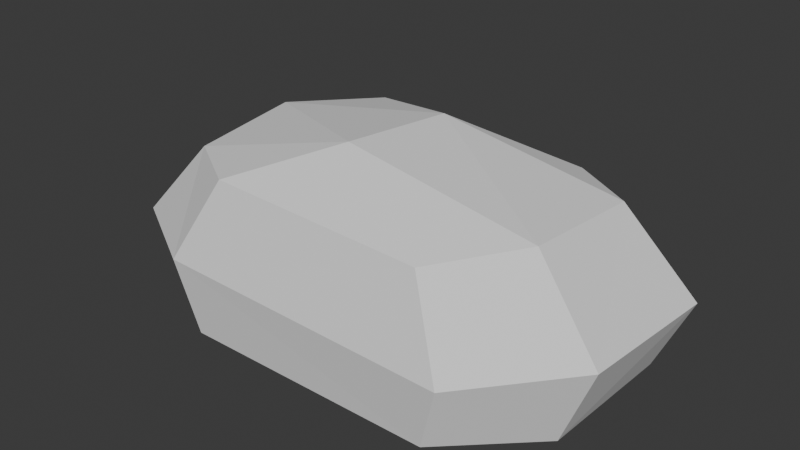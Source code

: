 # Source: placa_dorsal_lagarto.blend  (saved by Blender 5.2.44; exported with 4.5.12 LTS)
import bpy
from mathutils import Matrix  # noqa: F401  (used for matrix-valued properties, if any)

bpy.ops.wm.read_factory_settings(use_empty=True)
scene = bpy.context.scene
scene.name = 'Scene'

# ---- collections
col_collection = bpy.data.collections.new('Collection'); scene.collection.children.link(col_collection)

# ---- world
world_world = bpy.data.worlds.new('World'); scene.world = world_world
world_world.use_nodes = True; world_world.node_tree.nodes.clear()
_N = world_world.node_tree.nodes; _L = world_world.node_tree.links
n0 = _N.new('ShaderNodeOutputWorld'); n0.name = 'World Output'; n0.location = (200, 100)
n1 = _N.new('ShaderNodeBackground'); n1.name = 'Background'; n1.location = (-200, 100)
n1.inputs[0].default_value = (0.05088, 0.05088, 0.05088, 1.0)
_L.new(n1.outputs[0], n0.inputs[0])
n0.is_active_output = True
world_world.color = (0.05088, 0.05088, 0.05088)
world_world.sun_shadow_jitter_overblur = 0.0

# ---- meshes
me_relieve_de_la_placa_dorsal = bpy.data.meshes.new('Relieve de la placa dorsal')
me_relieve_de_la_placa_dorsal.from_pydata([(-0.174, 0.1692, -0.105), (0.1653, 0.1701, -0.105), (0.2697, 0.09588, -0.105), (0.2645, -0.07896, -0.105), (0.1679, -0.172, -0.105), (-0.1488, -0.1711, -0.105), (-0.2645, -0.09682, -0.105), (-0.2688, 0.06016, -0.105), (-0.2, 0.18, -0.012), (0.19, 0.181, -0.026), (0.31, 0.102, -0.016), (0.304, -0.084, -0.007), (0.193, -0.183, -0.024), (-0.171, -0.182, -0.014), (-0.304, -0.103, -0.023), (-0.309, 0.064, -0.01), (-0.146, 0.1458, 0.085), (0.1387, 0.1466, 0.071), (0.2263, 0.08262, 0.081), (0.2219, -0.06804, 0.09), (0.1409, -0.1482, 0.073), (-0.1248, -0.1474, 0.083), (-0.2219, -0.08343, 0.074), (-0.2256, 0.05184, 0.087), (0.01, 0.063, 0.128), (-0.012, -0.068, 0.131)], [], [(4, 5, 1), (0, 9, 1), (9, 2, 1), (10, 3, 2), (3, 12, 4), (4, 13, 5), (13, 6, 5), (14, 7, 6), (7, 8, 0), (8, 17, 9), (9, 18, 10), (18, 11, 10), (19, 12, 11), (20, 13, 12), (13, 22, 14), (22, 15, 14), (23, 8, 15), (16, 24, 17), (17, 24, 18), (24, 19, 18), (19, 25, 20), (20, 25, 21), (21, 25, 22), (25, 23, 22), (23, 24, 16), (6, 7, 5), (7, 0, 5), (0, 1, 5), (1, 2, 3), (4, 1, 3), (0, 8, 9), (9, 10, 2), (10, 11, 3), (3, 11, 12), (4, 12, 13), (13, 14, 6), (14, 15, 7), (7, 15, 8), (8, 16, 17), (9, 17, 18), (18, 19, 11), (19, 20, 12), (20, 21, 13), (13, 21, 22), (22, 23, 15), (23, 16, 8), (24, 25, 19), (25, 24, 23)])
me_relieve_de_la_placa_dorsal.update()

# ---- objects
ob_placadorsal = bpy.data.objects.new('PlacaDorsal', me_relieve_de_la_placa_dorsal)

# ---- transforms, parenting, visibility, modifiers, constraints
ob_placadorsal.location = (0.0, 0.0, 0.0)

# ---- collection membership
col_collection.objects.link(ob_placadorsal)

# ---- scene / render settings (as saved in the file)
scene.frame_start = 1; scene.frame_end = 250; scene.frame_set(1)
scene.render.engine = 'BLENDER_EEVEE_NEXT'
scene.render.bake_bias = 0.0
scene.render.bake_samples = 0
scene.render.compositor_device = 'GPU'
scene.eevee.use_volume_custom_range = False
scene.eevee.fast_gi_thickness_near = 0.1
scene.eevee.fast_gi_thickness_far = 0.0
scene.eevee.ray_tracing_options.screen_trace_thickness = 0.1
bpy.context.view_layer.update()

# ---- added for rendering (the .blend has no active camera and no usable light): camera, sun
cam_auto = bpy.data.cameras.new('AutoCamera')
cam_auto.lens = 50.0
cam_auto.sensor_width = 36.0
cam_auto.clip_end = 1000.0
ob_auto_camera = bpy.data.objects.new('AutoCamera', cam_auto)
scene.collection.objects.link(ob_auto_camera)
ob_auto_camera.location = (0.699858, -0.840229, 0.572486)
ob_auto_camera.rotation_euler = (1.09748, -7.21219e-08, 0.694738)
scene.camera = ob_auto_camera
light_auto_sun = bpy.data.lights.new('AutoSun', 'SUN')
light_auto_sun.energy = 3.0
light_auto_sun.angle = 0.0523599
ob_auto_sun = bpy.data.objects.new('AutoSun', light_auto_sun)
scene.collection.objects.link(ob_auto_sun)
ob_auto_sun.rotation_euler = (0.872665, 0.174533, 0.523599)
bpy.context.view_layer.update()
